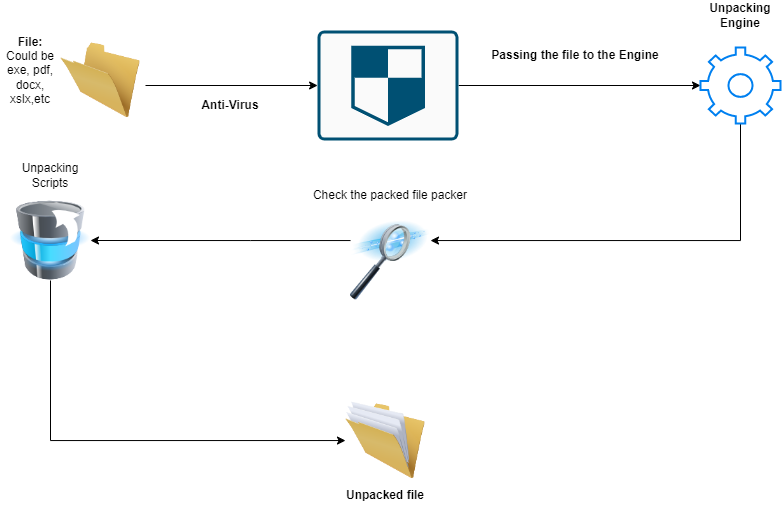

The diagram above was exported from draw.io. Its source (the exported page's mxGraphModel, read from the mxfile embedded in the PNG):
<mxGraphModel dx="1160" dy="911" grid="1" gridSize="10" guides="1" tooltips="1" connect="1" arrows="1" fold="1" page="1" pageScale="1" pageWidth="850" pageHeight="1100" math="0" shadow="0">
  <root>
    <mxCell id="0" />
    <mxCell id="1" parent="0" />
    <mxCell id="SLamE168PLO4XhzPL6My-191" value="" style="edgeStyle=orthogonalEdgeStyle;rounded=0;orthogonalLoop=1;jettySize=auto;html=1;" edge="1" parent="1" target="SLamE168PLO4XhzPL6My-188">
      <mxGeometry relative="1" as="geometry">
        <mxPoint x="185" y="174.99999999999977" as="sourcePoint" />
      </mxGeometry>
    </mxCell>
    <mxCell id="SLamE168PLO4XhzPL6My-184" value="&lt;b&gt;File:&lt;br&gt;&lt;/b&gt;Could be exe, pdf, docx, xslx,etc" style="text;html=1;strokeColor=none;fillColor=none;align=center;verticalAlign=middle;whiteSpace=wrap;rounded=0;" vertex="1" parent="1">
      <mxGeometry x="40" y="145" width="60" height="30" as="geometry" />
    </mxCell>
    <mxCell id="SLamE168PLO4XhzPL6My-187" value="Unpacking Scripts" style="text;html=1;strokeColor=none;fillColor=none;align=center;verticalAlign=middle;whiteSpace=wrap;rounded=0;" vertex="1" parent="1">
      <mxGeometry x="60" y="250" width="60" height="30" as="geometry" />
    </mxCell>
    <mxCell id="SLamE168PLO4XhzPL6My-193" value="" style="edgeStyle=orthogonalEdgeStyle;rounded=0;orthogonalLoop=1;jettySize=auto;html=1;" edge="1" parent="1" source="SLamE168PLO4XhzPL6My-188" target="SLamE168PLO4XhzPL6My-190">
      <mxGeometry relative="1" as="geometry" />
    </mxCell>
    <mxCell id="SLamE168PLO4XhzPL6My-188" value="" style="sketch=0;points=[[0.015,0.015,0],[0.985,0.015,0],[0.985,0.985,0],[0.015,0.985,0],[0.25,0,0],[0.5,0,0],[0.75,0,0],[1,0.25,0],[1,0.5,0],[1,0.75,0],[0.75,1,0],[0.5,1,0],[0.25,1,0],[0,0.75,0],[0,0.5,0],[0,0.25,0]];verticalLabelPosition=bottom;html=1;verticalAlign=top;aspect=fixed;align=center;pointerEvents=1;shape=mxgraph.cisco19.rect;prIcon=shield;fillColor=#FAFAFA;strokeColor=#005073;" vertex="1" parent="1">
      <mxGeometry x="357.1" y="120" width="140.8" height="110" as="geometry" />
    </mxCell>
    <mxCell id="SLamE168PLO4XhzPL6My-212" style="edgeStyle=orthogonalEdgeStyle;rounded=0;orthogonalLoop=1;jettySize=auto;html=1;" edge="1" parent="1" source="SLamE168PLO4XhzPL6My-190" target="SLamE168PLO4XhzPL6My-201">
      <mxGeometry relative="1" as="geometry">
        <Array as="points">
          <mxPoint x="780" y="330" />
        </Array>
      </mxGeometry>
    </mxCell>
    <mxCell id="SLamE168PLO4XhzPL6My-190" value="" style="html=1;verticalLabelPosition=bottom;align=center;labelBackgroundColor=#ffffff;verticalAlign=top;strokeWidth=2;strokeColor=#0080F0;shadow=0;dashed=0;shape=mxgraph.ios7.icons.settings;" vertex="1" parent="1">
      <mxGeometry x="740" y="137" width="80" height="76" as="geometry" />
    </mxCell>
    <mxCell id="SLamE168PLO4XhzPL6My-192" value="&lt;b&gt;Anti-Virus&lt;/b&gt;" style="text;html=1;strokeColor=none;fillColor=none;align=center;verticalAlign=middle;whiteSpace=wrap;rounded=0;" vertex="1" parent="1">
      <mxGeometry x="240" y="180" width="60" height="30" as="geometry" />
    </mxCell>
    <mxCell id="SLamE168PLO4XhzPL6My-194" value="Unpacking Engine" style="text;html=1;strokeColor=none;fillColor=none;align=center;verticalAlign=middle;whiteSpace=wrap;rounded=0;fontStyle=1" vertex="1" parent="1">
      <mxGeometry x="750" y="90" width="60" height="30" as="geometry" />
    </mxCell>
    <mxCell id="SLamE168PLO4XhzPL6My-195" value="Passing the file to the Engine" style="text;html=1;strokeColor=none;fillColor=none;align=center;verticalAlign=middle;whiteSpace=wrap;rounded=0;fontStyle=1" vertex="1" parent="1">
      <mxGeometry x="510" y="130" width="210" height="30" as="geometry" />
    </mxCell>
    <mxCell id="SLamE168PLO4XhzPL6My-213" style="edgeStyle=orthogonalEdgeStyle;rounded=0;orthogonalLoop=1;jettySize=auto;html=1;entryX=1;entryY=0.5;entryDx=0;entryDy=0;" edge="1" parent="1" source="SLamE168PLO4XhzPL6My-201" target="SLamE168PLO4XhzPL6My-211">
      <mxGeometry relative="1" as="geometry">
        <Array as="points">
          <mxPoint x="290" y="330" />
          <mxPoint x="290" y="330" />
        </Array>
      </mxGeometry>
    </mxCell>
    <mxCell id="SLamE168PLO4XhzPL6My-201" value="" style="image;html=1;image=img/lib/clip_art/computers/Data_Filtering_128x128.png" vertex="1" parent="1">
      <mxGeometry x="390" y="310" width="80" height="80" as="geometry" />
    </mxCell>
    <mxCell id="SLamE168PLO4XhzPL6My-203" value="Check the packed file packer" style="text;html=1;strokeColor=none;fillColor=none;align=center;verticalAlign=middle;whiteSpace=wrap;rounded=0;" vertex="1" parent="1">
      <mxGeometry x="294" y="270" width="272" height="30" as="geometry" />
    </mxCell>
    <mxCell id="SLamE168PLO4XhzPL6My-205" value="" style="image;html=1;image=img/lib/clip_art/general/Full_Folder_128x128.png" vertex="1" parent="1">
      <mxGeometry x="385" y="490" width="80" height="80" as="geometry" />
    </mxCell>
    <mxCell id="SLamE168PLO4XhzPL6My-209" value="Unpacked file" style="text;html=1;strokeColor=none;fillColor=none;align=center;verticalAlign=middle;whiteSpace=wrap;rounded=0;fontStyle=1" vertex="1" parent="1">
      <mxGeometry x="325" y="570" width="200" height="30" as="geometry" />
    </mxCell>
    <mxCell id="SLamE168PLO4XhzPL6My-215" style="edgeStyle=orthogonalEdgeStyle;rounded=0;orthogonalLoop=1;jettySize=auto;html=1;" edge="1" parent="1" source="SLamE168PLO4XhzPL6My-211" target="SLamE168PLO4XhzPL6My-205">
      <mxGeometry relative="1" as="geometry">
        <Array as="points">
          <mxPoint x="90" y="530" />
        </Array>
      </mxGeometry>
    </mxCell>
    <mxCell id="SLamE168PLO4XhzPL6My-211" value="" style="image;html=1;image=img/lib/clip_art/computers/Database_Move_Stack_128x128.png" vertex="1" parent="1">
      <mxGeometry x="50" y="290" width="80" height="80" as="geometry" />
    </mxCell>
    <mxCell id="SLamE168PLO4XhzPL6My-214" value="" style="image;html=1;image=img/lib/clip_art/general/Empty_Folder_128x128.png" vertex="1" parent="1">
      <mxGeometry x="100" y="130" width="80" height="80" as="geometry" />
    </mxCell>
  </root>
</mxGraphModel>